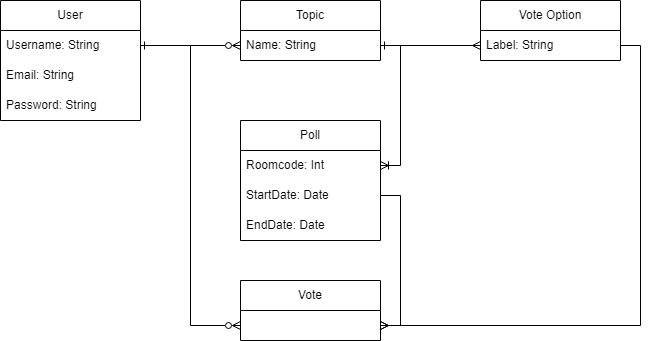

The diagram above was exported from draw.io. Its source (the exported page's mxGraphModel, read from the mxfile embedded in the PNG):
<mxGraphModel dx="1434" dy="790" grid="1" gridSize="10" guides="1" tooltips="1" connect="1" arrows="1" fold="1" page="1" pageScale="1" pageWidth="827" pageHeight="1169" math="0" shadow="0">
  <root>
    <mxCell id="0" />
    <mxCell id="1" parent="0" />
    <mxCell id="nTtId_QrlU3hGKe4e3nW-69" value="User" style="swimlane;fontStyle=0;childLayout=stackLayout;horizontal=1;startSize=30;horizontalStack=0;resizeParent=1;resizeParentMax=0;resizeLast=0;collapsible=1;marginBottom=0;whiteSpace=wrap;html=1;" vertex="1" parent="1">
      <mxGeometry x="40" y="40" width="140" height="120" as="geometry" />
    </mxCell>
    <mxCell id="nTtId_QrlU3hGKe4e3nW-70" value="Username: String" style="text;strokeColor=none;fillColor=none;align=left;verticalAlign=middle;spacingLeft=4;spacingRight=4;overflow=hidden;points=[[0,0.5],[1,0.5]];portConstraint=eastwest;rotatable=0;whiteSpace=wrap;html=1;" vertex="1" parent="nTtId_QrlU3hGKe4e3nW-69">
      <mxGeometry y="30" width="140" height="30" as="geometry" />
    </mxCell>
    <mxCell id="nTtId_QrlU3hGKe4e3nW-71" value="Email: String" style="text;strokeColor=none;fillColor=none;align=left;verticalAlign=middle;spacingLeft=4;spacingRight=4;overflow=hidden;points=[[0,0.5],[1,0.5]];portConstraint=eastwest;rotatable=0;whiteSpace=wrap;html=1;" vertex="1" parent="nTtId_QrlU3hGKe4e3nW-69">
      <mxGeometry y="60" width="140" height="30" as="geometry" />
    </mxCell>
    <mxCell id="nTtId_QrlU3hGKe4e3nW-72" value="Password: String" style="text;strokeColor=none;fillColor=none;align=left;verticalAlign=middle;spacingLeft=4;spacingRight=4;overflow=hidden;points=[[0,0.5],[1,0.5]];portConstraint=eastwest;rotatable=0;whiteSpace=wrap;html=1;" vertex="1" parent="nTtId_QrlU3hGKe4e3nW-69">
      <mxGeometry y="90" width="140" height="30" as="geometry" />
    </mxCell>
    <mxCell id="nTtId_QrlU3hGKe4e3nW-73" value="Topic" style="swimlane;fontStyle=0;childLayout=stackLayout;horizontal=1;startSize=30;horizontalStack=0;resizeParent=1;resizeParentMax=0;resizeLast=0;collapsible=1;marginBottom=0;whiteSpace=wrap;html=1;" vertex="1" parent="1">
      <mxGeometry x="280" y="40" width="140" height="60" as="geometry" />
    </mxCell>
    <mxCell id="nTtId_QrlU3hGKe4e3nW-74" value="Name: String" style="text;strokeColor=none;fillColor=none;align=left;verticalAlign=middle;spacingLeft=4;spacingRight=4;overflow=hidden;points=[[0,0.5],[1,0.5]];portConstraint=eastwest;rotatable=0;whiteSpace=wrap;html=1;" vertex="1" parent="nTtId_QrlU3hGKe4e3nW-73">
      <mxGeometry y="30" width="140" height="30" as="geometry" />
    </mxCell>
    <mxCell id="nTtId_QrlU3hGKe4e3nW-77" value="Vote Option" style="swimlane;fontStyle=0;childLayout=stackLayout;horizontal=1;startSize=30;horizontalStack=0;resizeParent=1;resizeParentMax=0;resizeLast=0;collapsible=1;marginBottom=0;whiteSpace=wrap;html=1;" vertex="1" parent="1">
      <mxGeometry x="520" y="40" width="140" height="60" as="geometry" />
    </mxCell>
    <mxCell id="nTtId_QrlU3hGKe4e3nW-78" value="Label: String" style="text;strokeColor=none;fillColor=none;align=left;verticalAlign=middle;spacingLeft=4;spacingRight=4;overflow=hidden;points=[[0,0.5],[1,0.5]];portConstraint=eastwest;rotatable=0;whiteSpace=wrap;html=1;" vertex="1" parent="nTtId_QrlU3hGKe4e3nW-77">
      <mxGeometry y="30" width="140" height="30" as="geometry" />
    </mxCell>
    <mxCell id="nTtId_QrlU3hGKe4e3nW-81" value="Poll" style="swimlane;fontStyle=0;childLayout=stackLayout;horizontal=1;startSize=30;horizontalStack=0;resizeParent=1;resizeParentMax=0;resizeLast=0;collapsible=1;marginBottom=0;whiteSpace=wrap;html=1;" vertex="1" parent="1">
      <mxGeometry x="280" y="160" width="140" height="120" as="geometry" />
    </mxCell>
    <mxCell id="nTtId_QrlU3hGKe4e3nW-82" value="Roomcode: Int" style="text;strokeColor=none;fillColor=none;align=left;verticalAlign=middle;spacingLeft=4;spacingRight=4;overflow=hidden;points=[[0,0.5],[1,0.5]];portConstraint=eastwest;rotatable=0;whiteSpace=wrap;html=1;" vertex="1" parent="nTtId_QrlU3hGKe4e3nW-81">
      <mxGeometry y="30" width="140" height="30" as="geometry" />
    </mxCell>
    <mxCell id="nTtId_QrlU3hGKe4e3nW-83" value="StartDate: Date" style="text;strokeColor=none;fillColor=none;align=left;verticalAlign=middle;spacingLeft=4;spacingRight=4;overflow=hidden;points=[[0,0.5],[1,0.5]];portConstraint=eastwest;rotatable=0;whiteSpace=wrap;html=1;" vertex="1" parent="nTtId_QrlU3hGKe4e3nW-81">
      <mxGeometry y="60" width="140" height="30" as="geometry" />
    </mxCell>
    <mxCell id="nTtId_QrlU3hGKe4e3nW-84" value="EndDate: Date" style="text;strokeColor=none;fillColor=none;align=left;verticalAlign=middle;spacingLeft=4;spacingRight=4;overflow=hidden;points=[[0,0.5],[1,0.5]];portConstraint=eastwest;rotatable=0;whiteSpace=wrap;html=1;" vertex="1" parent="nTtId_QrlU3hGKe4e3nW-81">
      <mxGeometry y="90" width="140" height="30" as="geometry" />
    </mxCell>
    <mxCell id="nTtId_QrlU3hGKe4e3nW-85" value="Vote" style="swimlane;fontStyle=0;childLayout=stackLayout;horizontal=1;startSize=30;horizontalStack=0;resizeParent=1;resizeParentMax=0;resizeLast=0;collapsible=1;marginBottom=0;whiteSpace=wrap;html=1;" vertex="1" parent="1">
      <mxGeometry x="280" y="320" width="140" height="60" as="geometry" />
    </mxCell>
    <mxCell id="nTtId_QrlU3hGKe4e3nW-93" style="edgeStyle=orthogonalEdgeStyle;rounded=0;orthogonalLoop=1;jettySize=auto;html=1;exitX=1;exitY=0.5;exitDx=0;exitDy=0;entryX=0;entryY=0.5;entryDx=0;entryDy=0;startArrow=ERone;startFill=0;endArrow=ERzeroToMany;endFill=0;" edge="1" parent="1" source="nTtId_QrlU3hGKe4e3nW-70" target="nTtId_QrlU3hGKe4e3nW-74">
      <mxGeometry relative="1" as="geometry" />
    </mxCell>
    <mxCell id="nTtId_QrlU3hGKe4e3nW-94" style="edgeStyle=orthogonalEdgeStyle;rounded=0;orthogonalLoop=1;jettySize=auto;html=1;exitX=1;exitY=0.5;exitDx=0;exitDy=0;entryX=0;entryY=0.5;entryDx=0;entryDy=0;startArrow=ERone;startFill=0;endArrow=ERmany;endFill=0;" edge="1" parent="1" source="nTtId_QrlU3hGKe4e3nW-74" target="nTtId_QrlU3hGKe4e3nW-78">
      <mxGeometry relative="1" as="geometry" />
    </mxCell>
    <mxCell id="nTtId_QrlU3hGKe4e3nW-95" style="edgeStyle=orthogonalEdgeStyle;rounded=0;orthogonalLoop=1;jettySize=auto;html=1;exitX=1;exitY=0.5;exitDx=0;exitDy=0;entryX=1;entryY=0.5;entryDx=0;entryDy=0;endArrow=ERoneToMany;endFill=0;" edge="1" parent="1" source="nTtId_QrlU3hGKe4e3nW-74" target="nTtId_QrlU3hGKe4e3nW-82">
      <mxGeometry relative="1" as="geometry" />
    </mxCell>
    <mxCell id="nTtId_QrlU3hGKe4e3nW-96" style="edgeStyle=orthogonalEdgeStyle;rounded=0;orthogonalLoop=1;jettySize=auto;html=1;exitX=1;exitY=0.5;exitDx=0;exitDy=0;entryX=1;entryY=0.75;entryDx=0;entryDy=0;endArrow=ERmany;endFill=0;" edge="1" parent="1" source="nTtId_QrlU3hGKe4e3nW-78" target="nTtId_QrlU3hGKe4e3nW-85">
      <mxGeometry relative="1" as="geometry" />
    </mxCell>
    <mxCell id="nTtId_QrlU3hGKe4e3nW-97" style="edgeStyle=orthogonalEdgeStyle;rounded=0;orthogonalLoop=1;jettySize=auto;html=1;exitX=1;exitY=0.5;exitDx=0;exitDy=0;entryX=1;entryY=0.75;entryDx=0;entryDy=0;endArrow=ERmany;endFill=0;" edge="1" parent="1" source="nTtId_QrlU3hGKe4e3nW-83" target="nTtId_QrlU3hGKe4e3nW-85">
      <mxGeometry relative="1" as="geometry" />
    </mxCell>
    <mxCell id="nTtId_QrlU3hGKe4e3nW-98" style="edgeStyle=orthogonalEdgeStyle;rounded=0;orthogonalLoop=1;jettySize=auto;html=1;exitX=1;exitY=0.5;exitDx=0;exitDy=0;entryX=0;entryY=0.75;entryDx=0;entryDy=0;endArrow=ERzeroToMany;endFill=0;" edge="1" parent="1" source="nTtId_QrlU3hGKe4e3nW-70" target="nTtId_QrlU3hGKe4e3nW-85">
      <mxGeometry relative="1" as="geometry" />
    </mxCell>
  </root>
</mxGraphModel>